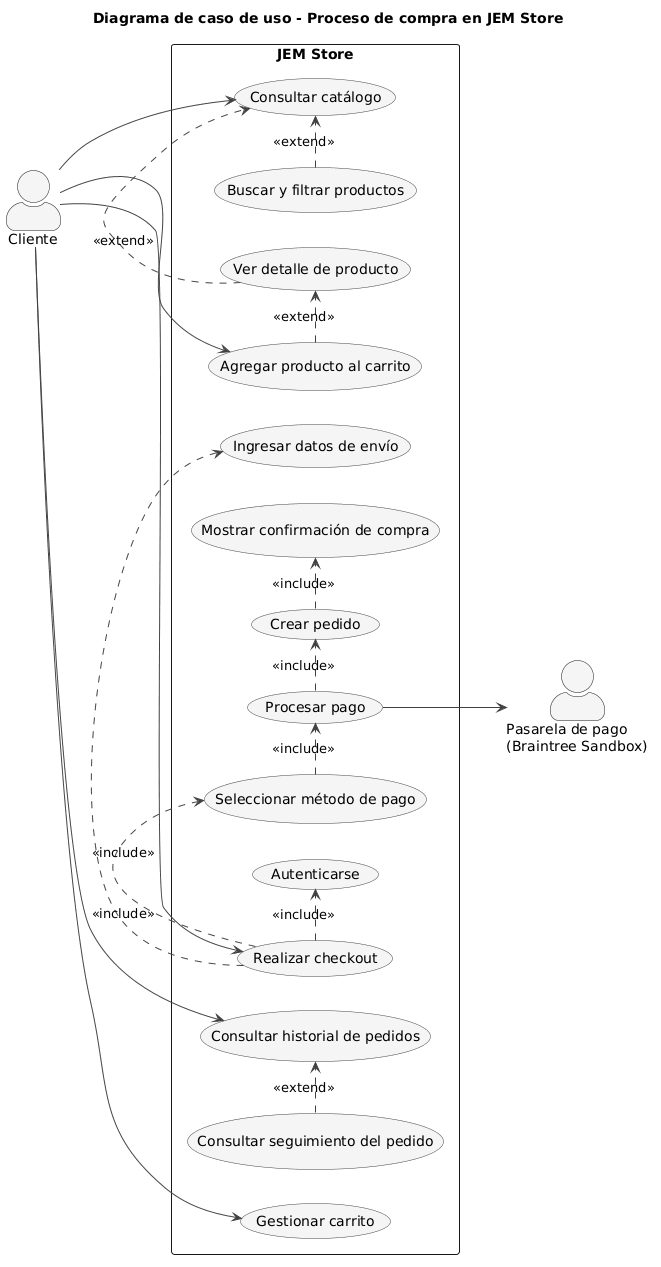

The diagram above was rendered by PlantUML. Its source (embedded in the PNG):
@startuml
title Diagrama de caso de uso - Proceso de compra en JEM Store

left to right direction
skinparam packageStyle rectangle
skinparam backgroundColor #FFFFFF
skinparam actorStyle awesome
skinparam usecase {
    BackgroundColor #F5F5F5
    BorderColor #444444
    ArrowColor #444444
}

actor "Cliente" as Cliente
actor "Pasarela de pago\n(Braintree Sandbox)" as Braintree

rectangle "JEM Store" {
    usecase "Consultar catálogo" as UC1
    usecase "Buscar y filtrar productos" as UC2
    usecase "Ver detalle de producto" as UC3
    usecase "Agregar producto al carrito" as UC4
    usecase "Gestionar carrito" as UC5
    usecase "Realizar checkout" as UC7
    usecase "Autenticarse" as UC6
    usecase "Ingresar datos de envío" as UC8
    usecase "Seleccionar método de pago" as UC9
    usecase "Procesar pago" as UC10
    usecase "Crear pedido" as UC11
    usecase "Mostrar confirmación de compra" as UC12
    usecase "Consultar historial de pedidos" as UC13
    usecase "Consultar seguimiento del pedido" as UC14
}

Cliente --> UC1
Cliente --> UC4
Cliente --> UC5
Cliente --> UC7
Cliente --> UC13

UC2 .> UC1 : <<extend>>
UC3 .> UC1 : <<extend>>
UC4 .> UC3 : <<extend>>

UC7 .> UC6 : <<include>>
UC7 .> UC8 : <<include>>
UC7 .> UC9 : <<include>>
UC9 .> UC10 : <<include>>
UC10 .> UC11 : <<include>>
UC11 .> UC12 : <<include>>

UC10 --> Braintree

UC14 .> UC13 : <<extend>>
@enduml